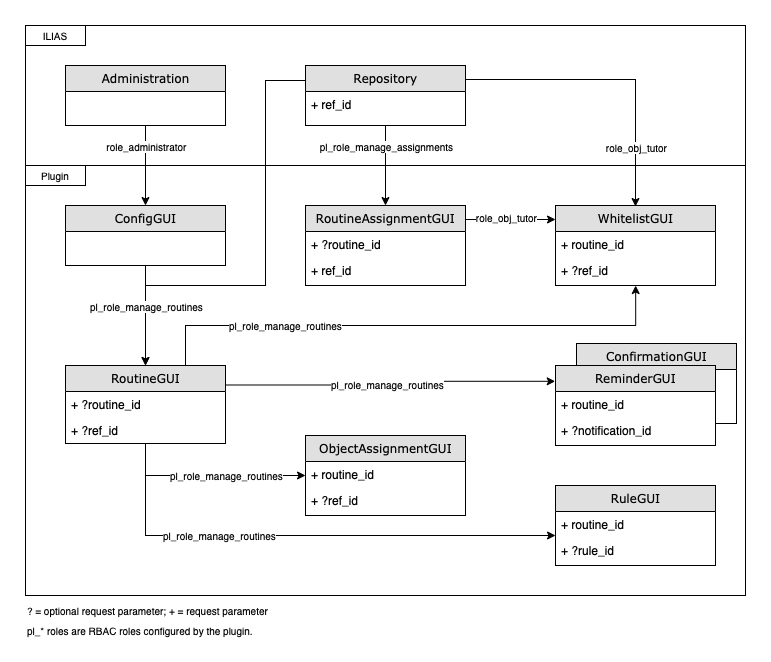

The diagram above was exported from draw.io. Its source (the exported page's mxGraphModel, read from the mxfile embedded in the PNG):
<mxGraphModel dx="1128" dy="752" grid="1" gridSize="10" guides="1" tooltips="1" connect="1" arrows="1" fold="1" page="1" pageScale="1" pageWidth="827" pageHeight="1169" math="0" shadow="0">
  <root>
    <mxCell id="0" />
    <mxCell id="1" parent="0" />
    <mxCell id="a2qgTtnowHDKfs7eUX08-1" value="" style="rounded=0;whiteSpace=wrap;html=1;strokeColor=default;fillColor=none;gradientDirection=radial;gradientColor=none;" vertex="1" parent="1">
      <mxGeometry x="80" y="180" width="720" height="430" as="geometry" />
    </mxCell>
    <mxCell id="a2qgTtnowHDKfs7eUX08-2" value="" style="rounded=0;whiteSpace=wrap;html=1;strokeColor=default;fillColor=none;gradientDirection=radial;gradientColor=none;" vertex="1" parent="1">
      <mxGeometry x="80" y="40" width="720" height="140" as="geometry" />
    </mxCell>
    <mxCell id="a2qgTtnowHDKfs7eUX08-3" style="edgeStyle=orthogonalEdgeStyle;rounded=0;orthogonalLoop=1;jettySize=auto;html=1;exitX=0.5;exitY=1;exitDx=0;exitDy=0;" edge="1" parent="1" source="a2qgTtnowHDKfs7eUX08-5" target="a2qgTtnowHDKfs7eUX08-13">
      <mxGeometry relative="1" as="geometry" />
    </mxCell>
    <mxCell id="a2qgTtnowHDKfs7eUX08-4" value="role_administrator" style="edgeLabel;html=1;align=center;verticalAlign=middle;resizable=0;points=[];fontSize=10;" vertex="1" connectable="0" parent="a2qgTtnowHDKfs7eUX08-3">
      <mxGeometry x="0.1948" y="-1" relative="1" as="geometry">
        <mxPoint x="1" y="-28" as="offset" />
      </mxGeometry>
    </mxCell>
    <mxCell id="a2qgTtnowHDKfs7eUX08-5" value="Administration" style="swimlane;html=1;fontStyle=0;childLayout=stackLayout;horizontal=1;startSize=26;fillColor=#e0e0e0;horizontalStack=0;resizeParent=1;resizeLast=0;collapsible=1;marginBottom=0;swimlaneFillColor=#ffffff;align=center;rounded=0;shadow=0;comic=0;labelBackgroundColor=none;strokeWidth=1;fontFamily=Verdana;fontSize=12" vertex="1" parent="1">
      <mxGeometry x="120" y="80" width="160" height="60" as="geometry" />
    </mxCell>
    <mxCell id="a2qgTtnowHDKfs7eUX08-6" style="edgeStyle=orthogonalEdgeStyle;rounded=0;orthogonalLoop=1;jettySize=auto;html=1;exitX=0.5;exitY=1;exitDx=0;exitDy=0;entryX=0.5;entryY=0;entryDx=0;entryDy=0;" edge="1" parent="1" source="a2qgTtnowHDKfs7eUX08-9" target="a2qgTtnowHDKfs7eUX08-30">
      <mxGeometry relative="1" as="geometry" />
    </mxCell>
    <mxCell id="a2qgTtnowHDKfs7eUX08-7" value="pl_role_manage_assignments" style="edgeLabel;html=1;align=center;verticalAlign=middle;resizable=0;points=[];fontSize=10;" vertex="1" connectable="0" parent="a2qgTtnowHDKfs7eUX08-6">
      <mxGeometry x="-0.6672" y="1" relative="1" as="geometry">
        <mxPoint x="-1" y="7" as="offset" />
      </mxGeometry>
    </mxCell>
    <mxCell id="a2qgTtnowHDKfs7eUX08-8" style="edgeStyle=orthogonalEdgeStyle;rounded=0;orthogonalLoop=1;jettySize=auto;html=1;exitX=0;exitY=0.25;exitDx=0;exitDy=0;" edge="1" parent="1" source="a2qgTtnowHDKfs7eUX08-9">
      <mxGeometry relative="1" as="geometry">
        <mxPoint x="200" y="380" as="targetPoint" />
        <Array as="points">
          <mxPoint x="320" y="95" />
          <mxPoint x="320" y="300" />
          <mxPoint x="200" y="300" />
        </Array>
      </mxGeometry>
    </mxCell>
    <mxCell id="a2qgTtnowHDKfs7eUX08-9" value="Repository" style="swimlane;html=1;fontStyle=0;childLayout=stackLayout;horizontal=1;startSize=26;fillColor=#e0e0e0;horizontalStack=0;resizeParent=1;resizeLast=0;collapsible=1;marginBottom=0;swimlaneFillColor=#ffffff;align=center;rounded=0;shadow=0;comic=0;labelBackgroundColor=none;strokeWidth=1;fontFamily=Verdana;fontSize=12" vertex="1" parent="1">
      <mxGeometry x="360" y="80" width="160" height="60" as="geometry">
        <mxRectangle x="360" y="70" width="100" height="26" as="alternateBounds" />
      </mxGeometry>
    </mxCell>
    <mxCell id="a2qgTtnowHDKfs7eUX08-10" value="+ ref_id" style="text;html=1;strokeColor=none;fillColor=none;spacingLeft=4;spacingRight=4;whiteSpace=wrap;overflow=hidden;rotatable=0;points=[[0,0.5],[1,0.5]];portConstraint=eastwest;" vertex="1" parent="a2qgTtnowHDKfs7eUX08-9">
      <mxGeometry y="26" width="160" height="26" as="geometry" />
    </mxCell>
    <mxCell id="a2qgTtnowHDKfs7eUX08-11" style="edgeStyle=orthogonalEdgeStyle;rounded=0;orthogonalLoop=1;jettySize=auto;html=1;exitX=0.5;exitY=1;exitDx=0;exitDy=0;entryX=0.5;entryY=0;entryDx=0;entryDy=0;" edge="1" parent="1" source="a2qgTtnowHDKfs7eUX08-13" target="a2qgTtnowHDKfs7eUX08-22">
      <mxGeometry relative="1" as="geometry" />
    </mxCell>
    <mxCell id="a2qgTtnowHDKfs7eUX08-12" value="pl_role_manage_routines" style="edgeLabel;html=1;align=center;verticalAlign=middle;resizable=0;points=[];fontSize=10;" vertex="1" connectable="0" parent="a2qgTtnowHDKfs7eUX08-11">
      <mxGeometry x="-0.1131" y="1" relative="1" as="geometry">
        <mxPoint x="-1" y="-4" as="offset" />
      </mxGeometry>
    </mxCell>
    <mxCell id="a2qgTtnowHDKfs7eUX08-13" value="ConfigGUI" style="swimlane;html=1;fontStyle=0;childLayout=stackLayout;horizontal=1;startSize=26;fillColor=#e0e0e0;horizontalStack=0;resizeParent=1;resizeLast=0;collapsible=1;marginBottom=0;swimlaneFillColor=#ffffff;align=center;rounded=0;shadow=0;comic=0;labelBackgroundColor=none;strokeWidth=1;fontFamily=Verdana;fontSize=12" vertex="1" parent="1">
      <mxGeometry x="120" y="220" width="160" height="60" as="geometry" />
    </mxCell>
    <mxCell id="a2qgTtnowHDKfs7eUX08-14" style="edgeStyle=orthogonalEdgeStyle;rounded=0;orthogonalLoop=1;jettySize=auto;html=1;exitX=0.5;exitY=1;exitDx=0;exitDy=0;" edge="1" parent="1" source="a2qgTtnowHDKfs7eUX08-22">
      <mxGeometry relative="1" as="geometry">
        <mxPoint x="360" y="490" as="targetPoint" />
        <Array as="points">
          <mxPoint x="200" y="490" />
          <mxPoint x="360" y="490" />
        </Array>
      </mxGeometry>
    </mxCell>
    <mxCell id="a2qgTtnowHDKfs7eUX08-15" value="&lt;span style=&quot;font-size: 10px&quot;&gt;pl_role_manage_routines&lt;/span&gt;" style="edgeLabel;html=1;align=center;verticalAlign=middle;resizable=0;points=[];" vertex="1" connectable="0" parent="a2qgTtnowHDKfs7eUX08-14">
      <mxGeometry x="0.1844" y="2" relative="1" as="geometry">
        <mxPoint x="-2" y="2" as="offset" />
      </mxGeometry>
    </mxCell>
    <mxCell id="a2qgTtnowHDKfs7eUX08-16" style="edgeStyle=orthogonalEdgeStyle;rounded=0;orthogonalLoop=1;jettySize=auto;html=1;exitX=1;exitY=0.25;exitDx=0;exitDy=0;entryX=-0.002;entryY=0.198;entryDx=0;entryDy=0;entryPerimeter=0;" edge="1" parent="1" source="a2qgTtnowHDKfs7eUX08-22" target="a2qgTtnowHDKfs7eUX08-42">
      <mxGeometry relative="1" as="geometry" />
    </mxCell>
    <mxCell id="a2qgTtnowHDKfs7eUX08-17" value="&lt;span style=&quot;font-size: 10px&quot;&gt;pl_role_manage_routines&lt;/span&gt;" style="edgeLabel;html=1;align=center;verticalAlign=middle;resizable=0;points=[];" vertex="1" connectable="0" parent="a2qgTtnowHDKfs7eUX08-16">
      <mxGeometry x="-0.0127" y="1" relative="1" as="geometry">
        <mxPoint x="-3" as="offset" />
      </mxGeometry>
    </mxCell>
    <mxCell id="a2qgTtnowHDKfs7eUX08-18" style="edgeStyle=orthogonalEdgeStyle;rounded=0;orthogonalLoop=1;jettySize=auto;html=1;exitX=0.75;exitY=0;exitDx=0;exitDy=0;entryX=0.501;entryY=1.079;entryDx=0;entryDy=0;entryPerimeter=0;" edge="1" parent="1" source="a2qgTtnowHDKfs7eUX08-22" target="a2qgTtnowHDKfs7eUX08-35">
      <mxGeometry relative="1" as="geometry">
        <mxPoint x="690" y="310" as="targetPoint" />
        <Array as="points">
          <mxPoint x="240" y="340" />
          <mxPoint x="690" y="340" />
        </Array>
      </mxGeometry>
    </mxCell>
    <mxCell id="a2qgTtnowHDKfs7eUX08-19" value="&lt;span style=&quot;font-size: 10px&quot;&gt;pl_role_manage_routines&lt;/span&gt;" style="edgeLabel;html=1;align=center;verticalAlign=middle;resizable=0;points=[];" vertex="1" connectable="0" parent="a2qgTtnowHDKfs7eUX08-18">
      <mxGeometry x="-0.3757" relative="1" as="geometry">
        <mxPoint x="-26" as="offset" />
      </mxGeometry>
    </mxCell>
    <mxCell id="a2qgTtnowHDKfs7eUX08-20" style="edgeStyle=orthogonalEdgeStyle;rounded=0;orthogonalLoop=1;jettySize=auto;html=1;" edge="1" parent="1" source="a2qgTtnowHDKfs7eUX08-22" target="a2qgTtnowHDKfs7eUX08-26">
      <mxGeometry relative="1" as="geometry">
        <Array as="points">
          <mxPoint x="200" y="550" />
        </Array>
      </mxGeometry>
    </mxCell>
    <mxCell id="a2qgTtnowHDKfs7eUX08-21" value="&lt;span style=&quot;font-size: 10px&quot;&gt;pl_role_manage_routines&lt;/span&gt;" style="edgeLabel;html=1;align=center;verticalAlign=middle;resizable=0;points=[];" vertex="1" connectable="0" parent="a2qgTtnowHDKfs7eUX08-20">
      <mxGeometry x="-0.2225" relative="1" as="geometry">
        <mxPoint x="-30" as="offset" />
      </mxGeometry>
    </mxCell>
    <mxCell id="a2qgTtnowHDKfs7eUX08-22" value="RoutineGUI" style="swimlane;html=1;fontStyle=0;childLayout=stackLayout;horizontal=1;startSize=26;fillColor=#e0e0e0;horizontalStack=0;resizeParent=1;resizeLast=0;collapsible=1;marginBottom=0;swimlaneFillColor=#ffffff;align=center;rounded=0;shadow=0;comic=0;labelBackgroundColor=none;strokeWidth=1;fontFamily=Verdana;fontSize=12" vertex="1" parent="1">
      <mxGeometry x="120" y="380" width="160" height="78" as="geometry" />
    </mxCell>
    <mxCell id="a2qgTtnowHDKfs7eUX08-23" value="+ ?routine_id" style="text;html=1;strokeColor=none;fillColor=none;spacingLeft=4;spacingRight=4;whiteSpace=wrap;overflow=hidden;rotatable=0;points=[[0,0.5],[1,0.5]];portConstraint=eastwest;" vertex="1" parent="a2qgTtnowHDKfs7eUX08-22">
      <mxGeometry y="26" width="160" height="26" as="geometry" />
    </mxCell>
    <mxCell id="a2qgTtnowHDKfs7eUX08-24" value="+ ?ref_id" style="text;html=1;strokeColor=none;fillColor=none;spacingLeft=4;spacingRight=4;whiteSpace=wrap;overflow=hidden;rotatable=0;points=[[0,0.5],[1,0.5]];portConstraint=eastwest;" vertex="1" parent="a2qgTtnowHDKfs7eUX08-22">
      <mxGeometry y="52" width="160" height="26" as="geometry" />
    </mxCell>
    <mxCell id="a2qgTtnowHDKfs7eUX08-25" value="RuleGUI" style="swimlane;html=1;fontStyle=0;childLayout=stackLayout;horizontal=1;startSize=26;fillColor=#e0e0e0;horizontalStack=0;resizeParent=1;resizeLast=0;collapsible=1;marginBottom=0;swimlaneFillColor=#ffffff;align=center;rounded=0;shadow=0;comic=0;labelBackgroundColor=none;strokeWidth=1;fontFamily=Verdana;fontSize=12" vertex="1" parent="1">
      <mxGeometry x="610" y="500" width="160" height="80" as="geometry" />
    </mxCell>
    <mxCell id="a2qgTtnowHDKfs7eUX08-26" value="+ routine_id" style="text;html=1;strokeColor=none;fillColor=none;spacingLeft=4;spacingRight=4;whiteSpace=wrap;overflow=hidden;rotatable=0;points=[[0,0.5],[1,0.5]];portConstraint=eastwest;" vertex="1" parent="a2qgTtnowHDKfs7eUX08-25">
      <mxGeometry y="26" width="160" height="26" as="geometry" />
    </mxCell>
    <mxCell id="a2qgTtnowHDKfs7eUX08-27" value="+ ?rule_id" style="text;html=1;strokeColor=none;fillColor=none;spacingLeft=4;spacingRight=4;whiteSpace=wrap;overflow=hidden;rotatable=0;points=[[0,0.5],[1,0.5]];portConstraint=eastwest;" vertex="1" parent="a2qgTtnowHDKfs7eUX08-25">
      <mxGeometry y="52" width="160" height="26" as="geometry" />
    </mxCell>
    <mxCell id="a2qgTtnowHDKfs7eUX08-28" style="edgeStyle=orthogonalEdgeStyle;rounded=0;orthogonalLoop=1;jettySize=auto;html=1;" edge="1" parent="1">
      <mxGeometry relative="1" as="geometry">
        <mxPoint x="520" y="234" as="sourcePoint" />
        <mxPoint x="610" y="234" as="targetPoint" />
        <Array as="points" />
      </mxGeometry>
    </mxCell>
    <mxCell id="a2qgTtnowHDKfs7eUX08-29" value="role_obj_tutor" style="edgeLabel;html=1;align=center;verticalAlign=middle;resizable=0;points=[];fontSize=10;" vertex="1" connectable="0" parent="a2qgTtnowHDKfs7eUX08-28">
      <mxGeometry x="-0.1861" y="-1" relative="1" as="geometry">
        <mxPoint x="3" y="-4" as="offset" />
      </mxGeometry>
    </mxCell>
    <mxCell id="a2qgTtnowHDKfs7eUX08-30" value="RoutineAssignmentGUI" style="swimlane;html=1;fontStyle=0;childLayout=stackLayout;horizontal=1;startSize=26;fillColor=#e0e0e0;horizontalStack=0;resizeParent=1;resizeLast=0;collapsible=1;marginBottom=0;swimlaneFillColor=#ffffff;align=center;rounded=0;shadow=0;comic=0;labelBackgroundColor=none;strokeWidth=1;fontFamily=Verdana;fontSize=12" vertex="1" parent="1">
      <mxGeometry x="360" y="220" width="160" height="80" as="geometry" />
    </mxCell>
    <mxCell id="a2qgTtnowHDKfs7eUX08-31" value="+ ?routine_id" style="text;html=1;strokeColor=none;fillColor=none;spacingLeft=4;spacingRight=4;whiteSpace=wrap;overflow=hidden;rotatable=0;points=[[0,0.5],[1,0.5]];portConstraint=eastwest;" vertex="1" parent="a2qgTtnowHDKfs7eUX08-30">
      <mxGeometry y="26" width="160" height="26" as="geometry" />
    </mxCell>
    <mxCell id="a2qgTtnowHDKfs7eUX08-32" value="+ ref_id" style="text;html=1;strokeColor=none;fillColor=none;spacingLeft=4;spacingRight=4;whiteSpace=wrap;overflow=hidden;rotatable=0;points=[[0,0.5],[1,0.5]];portConstraint=eastwest;" vertex="1" parent="a2qgTtnowHDKfs7eUX08-30">
      <mxGeometry y="52" width="160" height="26" as="geometry" />
    </mxCell>
    <mxCell id="a2qgTtnowHDKfs7eUX08-33" value="WhitelistGUI" style="swimlane;html=1;fontStyle=0;childLayout=stackLayout;horizontal=1;startSize=26;fillColor=#e0e0e0;horizontalStack=0;resizeParent=1;resizeLast=0;collapsible=1;marginBottom=0;swimlaneFillColor=#ffffff;align=center;rounded=0;shadow=0;comic=0;labelBackgroundColor=none;strokeWidth=1;fontFamily=Verdana;fontSize=12" vertex="1" parent="1">
      <mxGeometry x="610" y="220" width="160" height="80" as="geometry" />
    </mxCell>
    <mxCell id="a2qgTtnowHDKfs7eUX08-34" value="+ routine_id" style="text;html=1;strokeColor=none;fillColor=none;spacingLeft=4;spacingRight=4;whiteSpace=wrap;overflow=hidden;rotatable=0;points=[[0,0.5],[1,0.5]];portConstraint=eastwest;" vertex="1" parent="a2qgTtnowHDKfs7eUX08-33">
      <mxGeometry y="26" width="160" height="26" as="geometry" />
    </mxCell>
    <mxCell id="a2qgTtnowHDKfs7eUX08-35" value="+ ?ref_id" style="text;html=1;strokeColor=none;fillColor=none;spacingLeft=4;spacingRight=4;whiteSpace=wrap;overflow=hidden;rotatable=0;points=[[0,0.5],[1,0.5]];portConstraint=eastwest;" vertex="1" parent="a2qgTtnowHDKfs7eUX08-33">
      <mxGeometry y="52" width="160" height="26" as="geometry" />
    </mxCell>
    <mxCell id="a2qgTtnowHDKfs7eUX08-36" value="ILIAS" style="text;html=1;strokeColor=default;fillColor=none;align=center;verticalAlign=middle;whiteSpace=wrap;rounded=0;fontSize=10;" vertex="1" parent="1">
      <mxGeometry x="80" y="40" width="60" height="20" as="geometry" />
    </mxCell>
    <mxCell id="a2qgTtnowHDKfs7eUX08-37" value="Plugin" style="text;html=1;strokeColor=default;fillColor=none;align=center;verticalAlign=middle;whiteSpace=wrap;rounded=0;fontSize=10;" vertex="1" parent="1">
      <mxGeometry x="80" y="180" width="60" height="20" as="geometry" />
    </mxCell>
    <mxCell id="a2qgTtnowHDKfs7eUX08-38" value="pl_* roles are RBAC roles configured by the plugin." style="text;html=1;strokeColor=none;fillColor=none;align=left;verticalAlign=middle;whiteSpace=wrap;rounded=0;fontSize=10;" vertex="1" parent="1">
      <mxGeometry x="80" y="640" width="310" height="10" as="geometry" />
    </mxCell>
    <mxCell id="a2qgTtnowHDKfs7eUX08-39" style="edgeStyle=orthogonalEdgeStyle;rounded=0;orthogonalLoop=1;jettySize=auto;html=1;entryX=0.5;entryY=0;entryDx=0;entryDy=0;" edge="1" parent="1">
      <mxGeometry relative="1" as="geometry">
        <mxPoint x="520" y="93.99999999999989" as="sourcePoint" />
        <mxPoint x="690" y="221" as="targetPoint" />
        <Array as="points" />
      </mxGeometry>
    </mxCell>
    <mxCell id="a2qgTtnowHDKfs7eUX08-40" value="role_obj_tutor" style="edgeLabel;html=1;align=center;verticalAlign=middle;resizable=0;points=[];fontSize=10;" vertex="1" connectable="0" parent="a2qgTtnowHDKfs7eUX08-39">
      <mxGeometry x="-0.1861" y="-1" relative="1" as="geometry">
        <mxPoint x="49" y="66" as="offset" />
      </mxGeometry>
    </mxCell>
    <mxCell id="a2qgTtnowHDKfs7eUX08-41" value="? = optional request parameter;&amp;nbsp;+ = request parameter" style="text;html=1;strokeColor=none;fillColor=none;align=left;verticalAlign=middle;whiteSpace=wrap;rounded=0;fontSize=10;" vertex="1" parent="1">
      <mxGeometry x="80" y="620" width="300" height="10" as="geometry" />
    </mxCell>
    <mxCell id="a2qgTtnowHDKfs7eUX08-48" value="ConfirmationGUI" style="swimlane;html=1;fontStyle=0;childLayout=stackLayout;horizontal=1;startSize=26;fillColor=#e0e0e0;horizontalStack=0;resizeParent=1;resizeLast=0;collapsible=1;marginBottom=0;swimlaneFillColor=#ffffff;align=center;rounded=0;shadow=0;comic=0;labelBackgroundColor=none;strokeWidth=1;fontFamily=Verdana;fontSize=12" vertex="1" parent="1">
      <mxGeometry x="631" y="358" width="160" height="80" as="geometry" />
    </mxCell>
    <mxCell id="a2qgTtnowHDKfs7eUX08-49" value="+ routine_id" style="text;html=1;strokeColor=none;fillColor=none;spacingLeft=4;spacingRight=4;whiteSpace=wrap;overflow=hidden;rotatable=0;points=[[0,0.5],[1,0.5]];portConstraint=eastwest;" vertex="1" parent="a2qgTtnowHDKfs7eUX08-48">
      <mxGeometry y="26" width="160" height="26" as="geometry" />
    </mxCell>
    <mxCell id="a2qgTtnowHDKfs7eUX08-50" value="+ ?notification_id" style="text;html=1;strokeColor=none;fillColor=none;spacingLeft=4;spacingRight=4;whiteSpace=wrap;overflow=hidden;rotatable=0;points=[[0,0.5],[1,0.5]];portConstraint=eastwest;" vertex="1" parent="a2qgTtnowHDKfs7eUX08-48">
      <mxGeometry y="52" width="160" height="26" as="geometry" />
    </mxCell>
    <mxCell id="a2qgTtnowHDKfs7eUX08-42" value="ReminderGUI" style="swimlane;html=1;fontStyle=0;childLayout=stackLayout;horizontal=1;startSize=26;fillColor=#e0e0e0;horizontalStack=0;resizeParent=1;resizeLast=0;collapsible=1;marginBottom=0;swimlaneFillColor=#ffffff;align=center;rounded=0;shadow=0;comic=0;labelBackgroundColor=none;strokeWidth=1;fontFamily=Verdana;fontSize=12" vertex="1" parent="1">
      <mxGeometry x="610" y="380" width="160" height="80" as="geometry" />
    </mxCell>
    <mxCell id="a2qgTtnowHDKfs7eUX08-43" value="+ routine_id" style="text;html=1;strokeColor=none;fillColor=none;spacingLeft=4;spacingRight=4;whiteSpace=wrap;overflow=hidden;rotatable=0;points=[[0,0.5],[1,0.5]];portConstraint=eastwest;" vertex="1" parent="a2qgTtnowHDKfs7eUX08-42">
      <mxGeometry y="26" width="160" height="26" as="geometry" />
    </mxCell>
    <mxCell id="a2qgTtnowHDKfs7eUX08-44" value="+ ?notification_id" style="text;html=1;strokeColor=none;fillColor=none;spacingLeft=4;spacingRight=4;whiteSpace=wrap;overflow=hidden;rotatable=0;points=[[0,0.5],[1,0.5]];portConstraint=eastwest;" vertex="1" parent="a2qgTtnowHDKfs7eUX08-42">
      <mxGeometry y="52" width="160" height="26" as="geometry" />
    </mxCell>
    <mxCell id="a2qgTtnowHDKfs7eUX08-45" value="ObjectAssignmentGUI" style="swimlane;html=1;fontStyle=0;childLayout=stackLayout;horizontal=1;startSize=26;fillColor=#e0e0e0;horizontalStack=0;resizeParent=1;resizeLast=0;collapsible=1;marginBottom=0;swimlaneFillColor=#ffffff;align=center;rounded=0;shadow=0;comic=0;labelBackgroundColor=none;strokeWidth=1;fontFamily=Verdana;fontSize=12" vertex="1" parent="1">
      <mxGeometry x="360" y="450" width="160" height="80" as="geometry" />
    </mxCell>
    <mxCell id="a2qgTtnowHDKfs7eUX08-46" value="+ routine_id" style="text;html=1;strokeColor=none;fillColor=none;spacingLeft=4;spacingRight=4;whiteSpace=wrap;overflow=hidden;rotatable=0;points=[[0,0.5],[1,0.5]];portConstraint=eastwest;" vertex="1" parent="a2qgTtnowHDKfs7eUX08-45">
      <mxGeometry y="26" width="160" height="26" as="geometry" />
    </mxCell>
    <mxCell id="a2qgTtnowHDKfs7eUX08-47" value="+ ?ref_id" style="text;html=1;strokeColor=none;fillColor=none;spacingLeft=4;spacingRight=4;whiteSpace=wrap;overflow=hidden;rotatable=0;points=[[0,0.5],[1,0.5]];portConstraint=eastwest;" vertex="1" parent="a2qgTtnowHDKfs7eUX08-45">
      <mxGeometry y="52" width="160" height="26" as="geometry" />
    </mxCell>
  </root>
</mxGraphModel>